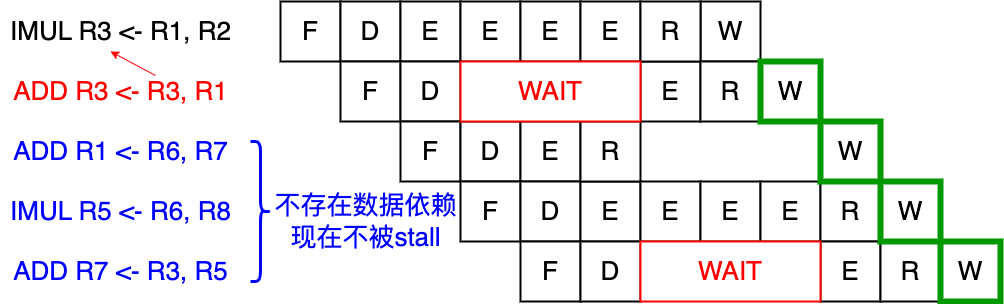

The diagram above was exported from draw.io. Its source (the exported page's mxGraphModel, read from the mxfile embedded in the PNG):
<mxGraphModel dx="1900" dy="304" grid="1" gridSize="10" guides="1" tooltips="1" connect="1" arrows="1" fold="1" page="0" pageScale="1" pageWidth="827" pageHeight="1169" background="#ffffff" math="0" shadow="0">
  <root>
    <mxCell id="0" />
    <mxCell id="1" parent="0" />
    <mxCell id="pAvqwqA8f7MnlpeGNIzj-42" value="&lt;font style=&quot;font-size: 26px;&quot;&gt;F&lt;/font&gt;" style="rounded=0;whiteSpace=wrap;html=1;strokeWidth=2;" vertex="1" parent="1">
      <mxGeometry x="-150" y="850" width="60" height="60" as="geometry" />
    </mxCell>
    <mxCell id="pAvqwqA8f7MnlpeGNIzj-43" value="&lt;font style=&quot;font-size: 26px;&quot;&gt;D&lt;/font&gt;" style="rounded=0;whiteSpace=wrap;html=1;strokeWidth=2;" vertex="1" parent="1">
      <mxGeometry x="-90" y="850" width="60" height="60" as="geometry" />
    </mxCell>
    <mxCell id="pAvqwqA8f7MnlpeGNIzj-44" value="&lt;font style=&quot;font-size: 26px;&quot;&gt;E&lt;/font&gt;" style="rounded=0;whiteSpace=wrap;html=1;strokeWidth=2;" vertex="1" parent="1">
      <mxGeometry x="-30" y="850" width="60" height="60" as="geometry" />
    </mxCell>
    <mxCell id="pAvqwqA8f7MnlpeGNIzj-45" value="&lt;font style=&quot;font-size: 26px;&quot;&gt;E&lt;/font&gt;" style="rounded=0;whiteSpace=wrap;html=1;strokeWidth=2;" vertex="1" parent="1">
      <mxGeometry x="30" y="850" width="60" height="60" as="geometry" />
    </mxCell>
    <mxCell id="pAvqwqA8f7MnlpeGNIzj-46" value="&lt;font style=&quot;font-size: 26px;&quot;&gt;E&lt;/font&gt;" style="rounded=0;whiteSpace=wrap;html=1;strokeWidth=2;" vertex="1" parent="1">
      <mxGeometry x="90" y="850" width="60" height="60" as="geometry" />
    </mxCell>
    <mxCell id="pAvqwqA8f7MnlpeGNIzj-47" value="&lt;font style=&quot;font-size: 26px;&quot;&gt;E&lt;/font&gt;" style="rounded=0;whiteSpace=wrap;html=1;strokeWidth=2;" vertex="1" parent="1">
      <mxGeometry x="150" y="850" width="60" height="60" as="geometry" />
    </mxCell>
    <mxCell id="pAvqwqA8f7MnlpeGNIzj-48" value="&lt;font style=&quot;font-size: 26px;&quot;&gt;W&lt;/font&gt;" style="rounded=0;whiteSpace=wrap;html=1;strokeWidth=2;" vertex="1" parent="1">
      <mxGeometry x="270" y="850" width="60" height="60" as="geometry" />
    </mxCell>
    <mxCell id="pAvqwqA8f7MnlpeGNIzj-49" value="&lt;font style=&quot;font-size: 26px;&quot;&gt;F&lt;/font&gt;" style="rounded=0;whiteSpace=wrap;html=1;strokeWidth=2;" vertex="1" parent="1">
      <mxGeometry x="-90" y="910" width="60" height="60" as="geometry" />
    </mxCell>
    <mxCell id="pAvqwqA8f7MnlpeGNIzj-50" value="&lt;font style=&quot;font-size: 26px;&quot;&gt;D&lt;/font&gt;" style="rounded=0;whiteSpace=wrap;html=1;strokeWidth=2;" vertex="1" parent="1">
      <mxGeometry x="-30" y="910" width="60" height="60" as="geometry" />
    </mxCell>
    <mxCell id="pAvqwqA8f7MnlpeGNIzj-51" value="&lt;font style=&quot;font-size: 26px;&quot;&gt;E&lt;/font&gt;" style="rounded=0;whiteSpace=wrap;html=1;strokeWidth=2;" vertex="1" parent="1">
      <mxGeometry x="210" y="910" width="60" height="60" as="geometry" />
    </mxCell>
    <mxCell id="pAvqwqA8f7MnlpeGNIzj-52" value="&lt;font style=&quot;font-size: 26px;&quot;&gt;F&lt;/font&gt;" style="rounded=0;whiteSpace=wrap;html=1;strokeWidth=2;" vertex="1" parent="1">
      <mxGeometry x="-30" y="970" width="60" height="60" as="geometry" />
    </mxCell>
    <mxCell id="pAvqwqA8f7MnlpeGNIzj-53" value="&lt;font style=&quot;font-size: 26px;&quot;&gt;D&lt;/font&gt;" style="rounded=0;whiteSpace=wrap;html=1;strokeWidth=2;" vertex="1" parent="1">
      <mxGeometry x="30" y="970" width="60" height="60" as="geometry" />
    </mxCell>
    <mxCell id="pAvqwqA8f7MnlpeGNIzj-54" value="&lt;font style=&quot;font-size: 26px;&quot;&gt;E&lt;/font&gt;" style="rounded=0;whiteSpace=wrap;html=1;strokeWidth=2;" vertex="1" parent="1">
      <mxGeometry x="90" y="970" width="60" height="60" as="geometry" />
    </mxCell>
    <mxCell id="pAvqwqA8f7MnlpeGNIzj-55" value="&lt;font style=&quot;font-size: 26px;&quot;&gt;F&lt;/font&gt;" style="rounded=0;whiteSpace=wrap;html=1;strokeWidth=2;" vertex="1" parent="1">
      <mxGeometry x="30" y="1030" width="60" height="60" as="geometry" />
    </mxCell>
    <mxCell id="pAvqwqA8f7MnlpeGNIzj-56" value="&lt;font style=&quot;font-size: 26px;&quot;&gt;D&lt;/font&gt;" style="rounded=0;whiteSpace=wrap;html=1;strokeWidth=2;" vertex="1" parent="1">
      <mxGeometry x="90" y="1030" width="60" height="60" as="geometry" />
    </mxCell>
    <mxCell id="pAvqwqA8f7MnlpeGNIzj-57" value="&lt;font style=&quot;font-size: 26px;&quot;&gt;E&lt;/font&gt;" style="rounded=0;whiteSpace=wrap;html=1;strokeWidth=2;" vertex="1" parent="1">
      <mxGeometry x="150" y="1030" width="60" height="60" as="geometry" />
    </mxCell>
    <mxCell id="pAvqwqA8f7MnlpeGNIzj-58" value="&lt;font style=&quot;font-size: 26px;&quot;&gt;R&lt;/font&gt;" style="rounded=0;whiteSpace=wrap;html=1;strokeWidth=2;" vertex="1" parent="1">
      <mxGeometry x="210" y="850" width="60" height="60" as="geometry" />
    </mxCell>
    <mxCell id="pAvqwqA8f7MnlpeGNIzj-59" value="&lt;font style=&quot;font-size: 26px;&quot;&gt;R&lt;/font&gt;" style="rounded=0;whiteSpace=wrap;html=1;strokeWidth=2;" vertex="1" parent="1">
      <mxGeometry x="270" y="910" width="60" height="60" as="geometry" />
    </mxCell>
    <mxCell id="pAvqwqA8f7MnlpeGNIzj-60" value="&lt;font style=&quot;font-size: 26px;&quot;&gt;R&lt;/font&gt;" style="rounded=0;whiteSpace=wrap;html=1;strokeWidth=2;" vertex="1" parent="1">
      <mxGeometry x="150" y="970" width="60" height="60" as="geometry" />
    </mxCell>
    <mxCell id="pAvqwqA8f7MnlpeGNIzj-61" value="&lt;font style=&quot;font-size: 26px;&quot;&gt;W&lt;/font&gt;" style="rounded=0;whiteSpace=wrap;html=1;strokeWidth=6;strokeColor=#009900;" vertex="1" parent="1">
      <mxGeometry x="330" y="910" width="60" height="60" as="geometry" />
    </mxCell>
    <mxCell id="pAvqwqA8f7MnlpeGNIzj-62" value="&lt;font color=&quot;#ff0000&quot; style=&quot;font-size: 26px;&quot;&gt;WAIT&lt;/font&gt;" style="rounded=0;whiteSpace=wrap;html=1;strokeWidth=2;strokeColor=#FF0000;" vertex="1" parent="1">
      <mxGeometry x="30" y="910" width="180" height="60" as="geometry" />
    </mxCell>
    <mxCell id="pAvqwqA8f7MnlpeGNIzj-63" value="&lt;font style=&quot;font-size: 26px;&quot;&gt;E&lt;/font&gt;" style="rounded=0;whiteSpace=wrap;html=1;strokeWidth=2;" vertex="1" parent="1">
      <mxGeometry x="210" y="1030" width="60" height="60" as="geometry" />
    </mxCell>
    <mxCell id="pAvqwqA8f7MnlpeGNIzj-64" value="&lt;font style=&quot;font-size: 26px;&quot;&gt;E&lt;/font&gt;" style="rounded=0;whiteSpace=wrap;html=1;strokeWidth=2;" vertex="1" parent="1">
      <mxGeometry x="270" y="1030" width="60" height="60" as="geometry" />
    </mxCell>
    <mxCell id="pAvqwqA8f7MnlpeGNIzj-65" value="&lt;font style=&quot;font-size: 26px;&quot;&gt;E&lt;/font&gt;" style="rounded=0;whiteSpace=wrap;html=1;strokeWidth=2;" vertex="1" parent="1">
      <mxGeometry x="330" y="1030" width="60" height="60" as="geometry" />
    </mxCell>
    <mxCell id="pAvqwqA8f7MnlpeGNIzj-66" value="&lt;font style=&quot;font-size: 26px;&quot;&gt;R&lt;/font&gt;" style="rounded=0;whiteSpace=wrap;html=1;strokeWidth=2;" vertex="1" parent="1">
      <mxGeometry x="390" y="1030" width="60" height="60" as="geometry" />
    </mxCell>
    <mxCell id="pAvqwqA8f7MnlpeGNIzj-67" value="&lt;font style=&quot;font-size: 26px;&quot;&gt;W&lt;/font&gt;" style="rounded=0;whiteSpace=wrap;html=1;strokeWidth=6;strokeColor=#009900;" vertex="1" parent="1">
      <mxGeometry x="390" y="970" width="60" height="60" as="geometry" />
    </mxCell>
    <mxCell id="pAvqwqA8f7MnlpeGNIzj-68" value="&lt;font style=&quot;font-size: 26px;&quot;&gt;F&lt;/font&gt;" style="rounded=0;whiteSpace=wrap;html=1;strokeWidth=2;" vertex="1" parent="1">
      <mxGeometry x="90" y="1090" width="60" height="60" as="geometry" />
    </mxCell>
    <mxCell id="pAvqwqA8f7MnlpeGNIzj-69" value="&lt;font style=&quot;font-size: 26px;&quot;&gt;D&lt;/font&gt;" style="rounded=0;whiteSpace=wrap;html=1;strokeWidth=2;" vertex="1" parent="1">
      <mxGeometry x="150" y="1090" width="60" height="60" as="geometry" />
    </mxCell>
    <mxCell id="pAvqwqA8f7MnlpeGNIzj-70" value="&lt;font style=&quot;font-size: 26px;&quot;&gt;E&lt;/font&gt;" style="rounded=0;whiteSpace=wrap;html=1;strokeWidth=2;" vertex="1" parent="1">
      <mxGeometry x="390" y="1090" width="60" height="60" as="geometry" />
    </mxCell>
    <mxCell id="pAvqwqA8f7MnlpeGNIzj-71" value="&lt;font style=&quot;font-size: 26px;&quot;&gt;R&lt;/font&gt;" style="rounded=0;whiteSpace=wrap;html=1;strokeWidth=2;" vertex="1" parent="1">
      <mxGeometry x="450" y="1090" width="60" height="60" as="geometry" />
    </mxCell>
    <mxCell id="pAvqwqA8f7MnlpeGNIzj-72" value="&lt;font style=&quot;font-size: 26px;&quot;&gt;W&lt;/font&gt;" style="rounded=0;whiteSpace=wrap;html=1;strokeWidth=6;strokeColor=#009900;" vertex="1" parent="1">
      <mxGeometry x="510" y="1090" width="60" height="60" as="geometry" />
    </mxCell>
    <mxCell id="pAvqwqA8f7MnlpeGNIzj-73" value="&lt;font style=&quot;font-size: 26px;&quot;&gt;W&lt;/font&gt;" style="rounded=0;whiteSpace=wrap;html=1;strokeWidth=6;strokeColor=#009900;" vertex="1" parent="1">
      <mxGeometry x="450" y="1030" width="60" height="60" as="geometry" />
    </mxCell>
    <mxCell id="pAvqwqA8f7MnlpeGNIzj-74" value="&lt;font color=&quot;#ff0000&quot; style=&quot;font-size: 26px;&quot;&gt;WAIT&lt;/font&gt;" style="rounded=0;whiteSpace=wrap;html=1;strokeWidth=2;strokeColor=#FF0000;" vertex="1" parent="1">
      <mxGeometry x="210" y="1090" width="180" height="60" as="geometry" />
    </mxCell>
    <mxCell id="pAvqwqA8f7MnlpeGNIzj-75" value="&lt;font style=&quot;font-size: 26px;&quot;&gt;IMUL R3 &amp;lt;- R1, R2&lt;/font&gt;" style="text;html=1;align=center;verticalAlign=middle;resizable=0;points=[];autosize=1;strokeColor=none;fillColor=none;" vertex="1" parent="1">
      <mxGeometry x="-430" y="860" width="240" height="40" as="geometry" />
    </mxCell>
    <mxCell id="pAvqwqA8f7MnlpeGNIzj-76" value="&lt;font color=&quot;#ff0000&quot; style=&quot;font-size: 26px;&quot;&gt;ADD R3 &amp;lt;- R3, R1&lt;/font&gt;" style="text;html=1;align=center;verticalAlign=middle;resizable=0;points=[];autosize=1;strokeColor=none;fillColor=none;" vertex="1" parent="1">
      <mxGeometry x="-430" y="920" width="240" height="40" as="geometry" />
    </mxCell>
    <mxCell id="pAvqwqA8f7MnlpeGNIzj-77" value="&lt;font color=&quot;#0000ff&quot; style=&quot;font-size: 26px;&quot;&gt;ADD R1 &amp;lt;- R6, R7&lt;/font&gt;" style="text;html=1;align=center;verticalAlign=middle;resizable=0;points=[];autosize=1;strokeColor=none;fillColor=none;" vertex="1" parent="1">
      <mxGeometry x="-430" y="980" width="240" height="40" as="geometry" />
    </mxCell>
    <mxCell id="pAvqwqA8f7MnlpeGNIzj-78" value="&lt;font color=&quot;#0000ff&quot; style=&quot;font-size: 26px;&quot;&gt;IMUL R5 &amp;lt;- R6, R8&lt;/font&gt;" style="text;html=1;align=center;verticalAlign=middle;resizable=0;points=[];autosize=1;strokeColor=none;fillColor=none;" vertex="1" parent="1">
      <mxGeometry x="-430" y="1040" width="240" height="40" as="geometry" />
    </mxCell>
    <mxCell id="pAvqwqA8f7MnlpeGNIzj-79" value="&lt;font color=&quot;#0000ff&quot; style=&quot;font-size: 26px;&quot;&gt;ADD R7 &amp;lt;- R3, R5&lt;/font&gt;" style="text;html=1;align=center;verticalAlign=middle;resizable=0;points=[];autosize=1;strokeColor=none;fillColor=none;" vertex="1" parent="1">
      <mxGeometry x="-430" y="1100" width="240" height="40" as="geometry" />
    </mxCell>
    <mxCell id="pAvqwqA8f7MnlpeGNIzj-80" value="" style="endArrow=classic;html=1;rounded=0;strokeColor=#FF0000;" edge="1" parent="1">
      <mxGeometry width="50" height="50" relative="1" as="geometry">
        <mxPoint x="-275" y="924" as="sourcePoint" />
        <mxPoint x="-320" y="900" as="targetPoint" />
      </mxGeometry>
    </mxCell>
    <mxCell id="pAvqwqA8f7MnlpeGNIzj-81" value="" style="shape=curlyBracket;whiteSpace=wrap;html=1;rounded=1;flipH=1;labelPosition=right;verticalLabelPosition=middle;align=left;verticalAlign=middle;strokeColor=#0000FF;strokeWidth=3;" vertex="1" parent="1">
      <mxGeometry x="-180" y="990" width="20" height="140" as="geometry" />
    </mxCell>
    <mxCell id="pAvqwqA8f7MnlpeGNIzj-82" value="&lt;font color=&quot;#0000ff&quot; style=&quot;font-size: 26px;&quot;&gt;不存在数据依赖&lt;br&gt;现在不被stall&lt;/font&gt;" style="text;html=1;align=center;verticalAlign=middle;resizable=0;points=[];autosize=1;strokeColor=none;fillColor=none;" vertex="1" parent="1">
      <mxGeometry x="-170" y="1030" width="210" height="80" as="geometry" />
    </mxCell>
  </root>
</mxGraphModel>